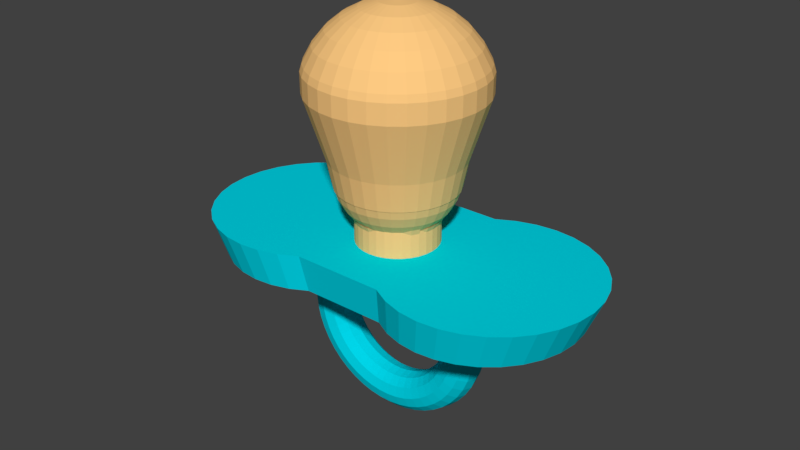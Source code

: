 # Source: Dummy.blend  (saved by Blender 2.78.0; exported with 4.5.12 LTS)
import bpy
from mathutils import Matrix  # noqa: F401  (used for matrix-valued properties, if any)

bpy.ops.wm.read_factory_settings(use_empty=True)
scene = bpy.context.scene
scene.name = 'Scene'

# ---- collections
col_collection_1 = bpy.data.collections.new('Collection 1'); scene.collection.children.link(col_collection_1)

# ---- materials (node trees are filled in below, after node groups)
mat_dummy_blue_part = bpy.data.materials.new('dummy blue part')
mat_dummy_blue_part.alpha_threshold = 0.0
mat_dummy_blue_part.use_transparent_shadow = False
mat_dummy_blue_part.diffuse_color = (0.0, 0.6624, 0.8, 1.0)
mat_dummy_blue_part.roughness = 0.5
mat_dummy = bpy.data.materials.new('dummy')
mat_dummy.alpha_threshold = 0.0
mat_dummy.use_transparent_shadow = False
mat_dummy.diffuse_color = (1.0, 0.5979, 0.2251, 1.0)
mat_dummy.roughness = 0.5

# ---- material node trees

# ---- world
world_world = bpy.data.worlds.new('World'); scene.world = world_world
world_world.color = (0.05088, 0.05088, 0.05088)
world_world.use_sun_shadow = False
world_world.sun_shadow_jitter_overblur = 0.0
world_world.cycles.sampling_method = 'MANUAL'

# ---- meshes
me_circle = bpy.data.meshes.new('Circle')
me_circle.from_pydata([(-0.9114, 0.1976, 1.415), (-1.091, 0.1799, 1.415), (-1.264, 0.1274, 1.415), (-1.424, 0.04223, 1.415), (-1.563, -0.07241, 1.415), (-1.678, -0.2121, 1.415), (-1.763, -0.3715, 1.415), (-1.816, -0.5444, 1.415), (-1.833, -0.7243, 1.415), (-1.816, -0.9041, 1.415), (-1.763, -1.077, 1.415), (-1.678, -1.236, 1.415), (-1.563, -1.376, 1.415), (-1.424, -1.491, 1.415), (-1.264, -1.576, 1.415), (-1.091, -1.628, 1.415), (-0.9114, -1.646, 1.415), (-0.7315, -1.628, 1.415), (-0.5586, -1.576, 1.415), (-0.3992, -1.491, 1.415), (-0.3992, 0.04224, 1.415), (-0.5586, 0.1274, 1.415), (-0.7315, 0.1799, 1.415), (0.9264, 0.1976, 1.415), (0.7465, 0.1799, 1.415), (0.5736, 0.1274, 1.415), (0.4142, 0.04223, 1.415), (0.4142, -1.491, 1.415), (0.5736, -1.576, 1.415), (0.7465, -1.628, 1.415), (0.9264, -1.646, 1.415), (1.106, -1.628, 1.415), (1.279, -1.576, 1.415), (1.439, -1.491, 1.415), (1.578, -1.376, 1.415), (1.693, -1.236, 1.415), (1.778, -1.077, 1.415), (1.831, -0.9041, 1.415), (1.848, -0.7243, 1.415), (1.83, -0.5444, 1.415), (1.778, -0.3715, 1.415), (1.693, -0.2121, 1.415), (1.578, -0.07241, 1.415), (1.439, 0.04224, 1.415), (1.279, 0.1274, 1.415), (1.106, 0.1799, 1.415), (-0.991, 0.2757, 1.775), (-1.186, 0.2565, 1.775), (-1.374, 0.1996, 1.775), (-1.547, 0.1072, 1.775), (-1.698, -0.01714, 1.775), (-1.822, -0.1687, 1.775), (-1.915, -0.3416, 1.775), (-1.972, -0.5292, 1.775), (-1.991, -0.7243, 1.775), (-1.972, -0.9193, 1.775), (-1.915, -1.107, 1.775), (-1.822, -1.28, 1.775), (-1.698, -1.431, 1.775), (-1.547, -1.556, 1.775), (-1.374, -1.648, 1.775), (-1.186, -1.705, 1.775), (-0.991, -1.724, 1.775), (-0.7959, -1.705, 1.775), (-0.6083, -1.648, 1.775), (-0.4354, -1.556, 1.775), (-0.4354, 0.1072, 1.775), (-0.6083, 0.1996, 1.775), (-0.7959, 0.2565, 1.775), (1.003, 0.2757, 1.775), (0.8075, 0.2565, 1.775), (0.6199, 0.1996, 1.775), (0.447, 0.1072, 1.775), (0.447, -1.556, 1.775), (0.6199, -1.648, 1.775), (0.8075, -1.705, 1.775), (1.003, -1.724, 1.775), (1.198, -1.705, 1.775), (1.385, -1.648, 1.775), (1.558, -1.556, 1.775), (1.71, -1.431, 1.775), (1.834, -1.28, 1.775), (1.926, -1.107, 1.775), (1.983, -0.9193, 1.775), (2.003, -0.7243, 1.775), (1.983, -0.5292, 1.775), (1.926, -0.3416, 1.775), (1.834, -0.1687, 1.775), (1.71, -0.01714, 1.775), (1.558, 0.1072, 1.775), (1.385, 0.1996, 1.775), (1.198, 0.2565, 1.775)], [], [(1, 0, 22, 21, 20, 26, 25, 24, 23, 45, 44, 43, 42, 41, 40, 39, 38, 37, 36, 35, 34, 33, 32, 31, 30, 29, 28, 27, 19, 18, 17, 16, 15, 14, 13, 12, 11, 10, 9, 8, 7, 6, 5, 4, 3, 2), (84, 85, 86, 87, 88, 89, 90, 91, 69, 70, 71, 72, 66, 67, 68, 46, 47, 48, 49, 50, 51, 52, 53, 54, 55, 56, 57, 58, 59, 60, 61, 62, 63, 64, 65, 73, 74, 75, 76, 77, 78, 79, 80, 81, 82, 83), (0, 1, 47, 46), (47, 1, 2, 48), (48, 2, 3, 49), (49, 3, 4, 50), (50, 4, 5, 51), (51, 5, 6, 52), (52, 6, 7, 53), (53, 7, 8, 54), (54, 8, 9, 55), (55, 9, 10, 56), (56, 10, 11, 57), (57, 11, 12, 58), (58, 12, 13, 59), (59, 13, 14, 60), (60, 14, 15, 61), (61, 15, 16, 62), (62, 16, 17, 63), (63, 17, 18, 64), (64, 18, 19, 65), (65, 19, 27, 73), (73, 27, 28, 74), (74, 28, 29, 75), (75, 29, 30, 76), (76, 30, 31, 77), (77, 31, 32, 78), (78, 32, 33, 79), (79, 33, 34, 80), (80, 34, 35, 81), (81, 35, 36, 82), (82, 36, 37, 83), (83, 37, 38, 84), (84, 38, 39, 85), (85, 39, 40, 86), (86, 40, 41, 87), (87, 41, 42, 88), (88, 42, 43, 89), (89, 43, 44, 90), (90, 44, 45, 91), (91, 45, 23, 69), (69, 23, 24, 70), (70, 24, 25, 71), (71, 25, 26, 72), (72, 26, 20, 66), (66, 20, 21, 67), (67, 21, 22, 68), (68, 22, 0, 46)])
me_circle.materials.append(mat_dummy_blue_part)
me_circle.use_remesh_preserve_volume = False
me_circle.use_remesh_preserve_attributes = False
me_circle.use_mirror_vertex_groups = False
me_circle.update()
me_torus = bpy.data.meshes.new('Torus')
me_torus.from_pydata([(1.988, -0.135, 0.9799), (2.001, -0.03008, 1.105), (1.969, -0.03874, 0.9799), (2.001, -0.03008, 0.8549), (2.052, 0.102, 1.196), (1.968, 0.06697, 1.105), (1.937, 0.05415, 0.9799), (1.968, 0.06697, 0.8549), (2.052, 0.102, 0.7634), (2.002, 0.2046, 1.196), (1.923, 0.1589, 1.105), (1.894, 0.1421, 0.9799), (1.923, 0.1589, 0.8549), (2.002, 0.2046, 0.7634), (2.037, 0.3759, 1.23), (1.938, 0.2998, 1.196), (1.866, 0.2441, 1.105), (1.839, 0.2237, 0.9799), (1.866, 0.2441, 0.8549), (1.938, 0.2998, 0.7634), (2.037, 0.3759, 0.7299), (2.128, 0.651, 0.9799), (2.104, 0.6273, 1.105), (2.04, 0.5626, 1.196), (1.951, 0.4742, 1.23), (1.863, 0.3859, 1.196), (1.798, 0.3212, 1.105), (1.774, 0.2975, 0.9799), (1.798, 0.3212, 0.8549), (1.863, 0.3859, 0.7634), (1.951, 0.4742, 0.7299), (2.04, 0.5626, 0.7634), (2.104, 0.6273, 0.8549), (2.005, 0.7588, 0.9799), (1.985, 0.7323, 1.105), (1.929, 0.6597, 1.196), (1.853, 0.5605, 1.23), (1.777, 0.4613, 1.196), (1.721, 0.3887, 1.105), (1.701, 0.3622, 0.9799), (1.721, 0.3887, 0.8549), (1.777, 0.4613, 0.7634), (1.853, 0.5605, 0.7299), (1.929, 0.6597, 0.7634), (1.985, 0.7323, 0.8549), (1.869, 0.8497, 0.9799), (1.852, 0.8207, 1.105), (1.807, 0.7414, 1.196), (1.744, 0.6332, 1.23), (1.682, 0.5249, 1.196), (1.636, 0.4457, 1.105), (1.619, 0.4167, 0.9799), (1.636, 0.4457, 0.8549), (1.682, 0.5249, 0.7634), (1.744, 0.6332, 0.7299), (1.807, 0.7414, 0.7634), (1.852, 0.8207, 0.8549), (1.722, 0.922, 0.9799), (1.71, 0.891, 1.105), (1.675, 0.8065, 1.196), (1.627, 0.691, 1.23), (1.579, 0.5755, 1.196), (1.544, 0.491, 1.105), (1.531, 0.4601, 0.9799), (1.544, 0.491, 0.8549), (1.579, 0.5755, 0.7634), (1.627, 0.691, 0.7299), (1.675, 0.8065, 0.7634), (1.71, 0.891, 0.8549), (1.568, 0.9745, 0.9799), (1.559, 0.9422, 1.105), (1.535, 0.8538, 1.196), (1.503, 0.7331, 1.23), (1.471, 0.6123, 1.196), (1.447, 0.5239, 1.105), (1.438, 0.4916, 0.9799), (1.447, 0.5239, 0.8549), (1.471, 0.6123, 0.7634), (1.503, 0.7331, 0.7299), (1.535, 0.8538, 0.7634), (1.559, 0.9422, 0.8549), (1.407, 1.006, 0.9799), (1.403, 0.9732, 1.105), (1.391, 0.8825, 1.196), (1.375, 0.7586, 1.23), (1.358, 0.6347, 1.196), (1.346, 0.5439, 1.105), (1.342, 0.5107, 0.9799), (1.346, 0.5439, 0.8549), (1.358, 0.6347, 0.7634), (1.375, 0.7586, 0.7299), (1.391, 0.8825, 0.7634), (1.403, 0.9732, 0.8549), (1.244, 1.017, 0.9799), (1.244, 0.9836, 1.105), (1.244, 0.8921, 1.196), (1.244, 0.7671, 1.23), (1.244, 0.6421, 1.196), (1.244, 0.5506, 1.105), (1.244, 0.5171, 0.9799), (1.244, 0.5506, 0.8549), (1.244, 0.6421, 0.7634), (1.244, 0.7671, 0.7299), (1.244, 0.8921, 0.7634), (1.244, 0.9836, 0.8549), (1.081, 1.006, 0.9799), (1.085, 0.9732, 1.105), (1.097, 0.8825, 1.196), (1.114, 0.7586, 1.23), (1.13, 0.6347, 1.196), (1.142, 0.5439, 1.105), (1.146, 0.5107, 0.9799), (1.142, 0.5439, 0.8549), (1.13, 0.6347, 0.7634), (1.114, 0.7586, 0.7299), (1.097, 0.8825, 0.7634), (1.085, 0.9732, 0.8549), (0.9205, 0.9745, 0.9799), (0.9292, 0.9422, 1.105), (0.9529, 0.8538, 1.196), (0.9852, 0.7331, 1.23), (1.018, 0.6123, 1.196), (1.041, 0.5239, 1.105), (1.05, 0.4916, 0.9799), (1.041, 0.5239, 0.8549), (1.018, 0.6123, 0.7634), (0.9852, 0.7331, 0.7299), (0.9529, 0.8538, 0.7634), (0.9292, 0.9422, 0.8549), (0.7657, 0.922, 0.9799), (0.7785, 0.891, 1.105), (0.8135, 0.8065, 1.196), (0.8614, 0.691, 1.23), (0.9092, 0.5755, 1.196), (0.9442, 0.491, 1.105), (0.957, 0.4601, 0.9799), (0.9442, 0.491, 0.8549), (0.9092, 0.5755, 0.7634), (0.8614, 0.691, 0.7299), (0.8135, 0.8065, 0.7634), (0.7785, 0.891, 0.8549), (0.6191, 0.8497, 0.9799), (0.6358, 0.8207, 1.105), (0.6816, 0.7414, 1.196), (0.7441, 0.6332, 1.23), (0.8066, 0.5249, 1.196), (0.8523, 0.4457, 1.105), (0.8691, 0.4167, 0.9799), (0.8523, 0.4457, 0.8549), (0.8066, 0.5249, 0.7634), (0.7441, 0.6332, 0.7299), (0.6816, 0.7414, 0.7634), (0.6358, 0.8207, 0.8549), (0.4831, 0.7588, 0.9799), (0.5035, 0.7323, 1.105), (0.5592, 0.6597, 1.196), (0.6353, 0.5605, 1.23), (0.7114, 0.4613, 1.196), (0.7671, 0.3887, 1.105), (0.7875, 0.3622, 0.9799), (0.7671, 0.3887, 0.8549), (0.7114, 0.4613, 0.7634), (0.6353, 0.5605, 0.7299), (0.5592, 0.6597, 0.7634), (0.5035, 0.7323, 0.8549), (0.3602, 0.651, 0.9799), (0.3839, 0.6273, 1.105), (0.4486, 0.5626, 1.196), (0.5369, 0.4742, 1.23), (0.6253, 0.3859, 1.196), (0.69, 0.3212, 1.105), (0.7137, 0.2975, 0.9799), (0.69, 0.3212, 0.8549), (0.6253, 0.3859, 0.7634), (0.5369, 0.4742, 0.7299), (0.4486, 0.5626, 0.7634), (0.3839, 0.6273, 0.8549), (0.2524, 0.5281, 0.9799), (0.2789, 0.5077, 1.105), (0.3515, 0.452, 1.196), (0.4507, 0.3759, 1.23), (0.5499, 0.2998, 1.196), (0.6225, 0.2441, 1.105), (0.649, 0.2237, 0.9799), (0.6225, 0.2441, 0.8549), (0.5499, 0.2998, 0.7634), (0.4507, 0.3759, 0.7299), (0.3515, 0.452, 0.7634), (0.2789, 0.5077, 0.8549), (0.1615, 0.3921, 0.9799), (0.1905, 0.3754, 1.105), (0.2698, 0.3296, 1.196), (0.378, 0.2671, 1.23), (0.4863, 0.2046, 1.196), (0.5655, 0.1589, 1.105), (0.5945, 0.1421, 0.9799), (0.5655, 0.1589, 0.8549), (0.4863, 0.2046, 0.7634), (0.378, 0.2671, 0.7299), (0.2698, 0.3296, 0.7634), (0.1905, 0.3754, 0.8549), (0.08921, 0.2455, 0.9799), (0.1202, 0.2327, 1.105), (0.2047, 0.1977, 1.196), (0.3202, 0.1498, 1.23), (0.4357, 0.102, 1.196), (0.5202, 0.06697, 1.105), (0.5511, 0.05415, 0.9799), (0.5202, 0.06697, 0.8549), (0.4357, 0.102, 0.7634), (0.3202, 0.1498, 0.7299), (0.2047, 0.1977, 0.7634), (0.1202, 0.2327, 0.8549), (0.03665, 0.09066, 0.9799), (0.069, 0.082, 1.105), (0.1574, 0.05831, 1.196), (0.2781, 0.02596, 1.23), (0.3989, -0.006392, 1.196), (0.4873, -0.03008, 1.105), (0.5196, -0.03874, 0.9799), (0.4873, -0.03008, 0.8549), (0.3989, -0.006392, 0.7634), (0.2781, 0.02596, 0.7299), (0.1574, 0.05831, 0.7634), (0.069, 0.082, 0.8549), (0.00475, -0.0697, 0.9799), (0.03796, -0.07407, 1.105), (0.1287, -0.08602, 1.196), (0.2526, -0.1023, 1.23), (0.3765, -0.1186, 1.196), (0.4673, -0.1306, 1.105), (0.5005, -0.135, 0.9799), (0.4673, -0.1306, 0.8549), (0.3765, -0.1186, 0.7634), (0.2526, -0.1023, 0.7299), (0.1287, -0.08602, 0.7634), (0.03796, -0.07407, 0.8549), (-0.005944, -0.2329, 0.9799), (0.02755, -0.2329, 1.105), (0.1191, -0.2329, 1.196), (0.2441, -0.2329, 1.23), (0.3691, -0.2329, 1.196), (0.4606, -0.2329, 1.105), (0.4941, -0.2329, 0.9799), (0.4606, -0.2329, 0.8549), (0.3691, -0.2329, 0.7634), (0.2441, -0.2329, 0.7299), (0.1191, -0.2329, 0.7634), (0.02755, -0.2329, 0.8549), (0.00475, -0.396, 0.9799), (0.03796, -0.3916, 1.105), (0.1287, -0.3797, 1.196), (0.2526, -0.3634, 1.23), (0.3765, -0.3471, 1.196), (0.4673, -0.3351, 1.105), (0.5005, -0.3308, 0.9799), (0.4673, -0.3351, 0.8549), (0.3765, -0.3471, 0.7634), (0.2526, -0.3634, 0.7299), (0.1287, -0.3797, 0.7634), (0.03796, -0.3916, 0.8549), (0.03665, -0.5564, 0.9799), (0.069, -0.5477, 1.105), (0.1574, -0.524, 1.196), (0.2781, -0.4917, 1.23), (0.3989, -0.4593, 1.196), (0.4873, -0.4356, 1.105), (0.5196, -0.427, 0.9799), (0.4873, -0.4356, 0.8549), (0.3989, -0.4593, 0.7634), (0.2781, -0.4917, 0.7299), (0.1574, -0.524, 0.7634), (0.069, -0.5477, 0.8549), (0.08921, -0.7112, 0.9799), (0.1202, -0.6984, 1.105), (0.2047, -0.6634, 1.196), (0.3202, -0.6155, 1.23), (0.4357, -0.5677, 1.196), (0.5202, -0.5327, 1.105), (0.5511, -0.5199, 0.9799), (0.5202, -0.5327, 0.8549), (0.4357, -0.5677, 0.7634), (0.3202, -0.6155, 0.7299), (0.2047, -0.6634, 0.7634), (0.1202, -0.6984, 0.8549), (0.1615, -0.8579, 0.9799), (0.1905, -0.8411, 1.105), (0.2698, -0.7954, 1.196), (0.378, -0.7329, 1.23), (0.4863, -0.6704, 1.196), (0.5655, -0.6246, 1.105), (0.5945, -0.6079, 0.9799), (0.5655, -0.6246, 0.8549), (0.4863, -0.6704, 0.7634), (0.378, -0.7329, 0.7299), (0.2698, -0.7954, 0.7634), (0.1905, -0.8411, 0.8549), (0.2524, -0.9938, 0.9799), (0.2789, -0.9734, 1.105), (0.3515, -0.9177, 1.196), (0.4507, -0.8416, 1.23), (0.5499, -0.7655, 1.196), (0.6225, -0.7098, 1.105), (0.649, -0.6894, 0.9799), (0.6225, -0.7098, 0.8549), (0.5499, -0.7655, 0.7634), (0.4507, -0.8416, 0.7299), (0.3515, -0.9177, 0.7634), (0.2789, -0.9734, 0.8549), (0.3602, -1.117, 0.9799), (0.3839, -1.093, 1.105), (0.4486, -1.028, 1.196), (0.5369, -0.94, 1.23), (0.6253, -0.8516, 1.196), (0.69, -0.7869, 1.105), (0.7137, -0.7632, 0.9799), (0.69, -0.7869, 0.8549), (0.6253, -0.8516, 0.7634), (0.5369, -0.94, 0.7299), (0.4486, -1.028, 0.7634), (0.3839, -1.093, 0.8549), (0.4831, -1.225, 0.9799), (0.5035, -1.198, 1.105), (0.5592, -1.125, 1.196), (0.6353, -1.026, 1.23), (0.7114, -0.927, 1.196), (0.7671, -0.8544, 1.105), (0.7875, -0.8279, 0.9799), (0.7671, -0.8544, 0.8549), (0.7114, -0.927, 0.7634), (0.6353, -1.026, 0.7299), (0.5592, -1.125, 0.7634), (0.5035, -1.198, 0.8549), (0.6191, -1.315, 0.9799), (0.6358, -1.286, 1.105), (0.6816, -1.207, 1.196), (0.7441, -1.099, 1.23), (0.8066, -0.9906, 1.196), (0.8523, -0.9114, 1.105), (0.8691, -0.8824, 0.9799), (0.8523, -0.9114, 0.8549), (0.8066, -0.9906, 0.7634), (0.7441, -1.099, 0.7299), (0.6816, -1.207, 0.7634), (0.6358, -1.286, 0.8549), (0.7657, -1.388, 0.9799), (0.7785, -1.357, 1.105), (0.8135, -1.272, 1.196), (0.8614, -1.157, 1.23), (0.9092, -1.041, 1.196), (0.9442, -0.9567, 1.105), (0.957, -0.9258, 0.9799), (0.9442, -0.9567, 0.8549), (0.9092, -1.041, 0.7634), (0.8614, -1.157, 0.7299), (0.8135, -1.272, 0.7634), (0.7785, -1.357, 0.8549), (0.9205, -1.44, 0.9799), (0.9292, -1.408, 1.105), (0.9529, -1.32, 1.196), (0.9852, -1.199, 1.23), (1.018, -1.078, 1.196), (1.041, -0.9897, 1.105), (1.05, -0.9573, 0.9799), (1.041, -0.9897, 0.8549), (1.018, -1.078, 0.7634), (0.9852, -1.199, 0.7299), (0.9529, -1.32, 0.7634), (0.9292, -1.408, 0.8549), (1.081, -1.472, 0.9799), (1.085, -1.439, 1.105), (1.097, -1.348, 1.196), (1.114, -1.224, 1.23), (1.13, -1.1, 1.196), (1.142, -1.01, 1.105), (1.146, -0.9764, 0.9799), (1.142, -1.01, 0.8549), (1.13, -1.1, 0.7634), (1.114, -1.224, 0.7299), (1.097, -1.348, 0.7634), (1.085, -1.439, 0.8549), (1.244, -1.483, 0.9799), (1.244, -1.449, 1.105), (1.244, -1.358, 1.196), (1.244, -1.233, 1.23), (1.244, -1.108, 1.196), (1.244, -1.016, 1.105), (1.244, -0.9829, 0.9799), (1.244, -1.016, 0.8549), (1.244, -1.108, 0.7634), (1.244, -1.233, 0.7299), (1.244, -1.358, 0.7634), (1.244, -1.449, 0.8549), (1.407, -1.472, 0.9799), (1.403, -1.439, 1.105), (1.391, -1.348, 1.196), (1.375, -1.224, 1.23), (1.358, -1.1, 1.196), (1.346, -1.01, 1.105), (1.342, -0.9764, 0.9799), (1.346, -1.01, 0.8549), (1.358, -1.1, 0.7634), (1.375, -1.224, 0.7299), (1.391, -1.348, 0.7634), (1.403, -1.439, 0.8549), (1.568, -1.44, 0.9799), (1.559, -1.408, 1.105), (1.535, -1.32, 1.196), (1.503, -1.199, 1.23), (1.471, -1.078, 1.196), (1.447, -0.9897, 1.105), (1.438, -0.9573, 0.9799), (1.447, -0.9897, 0.8549), (1.471, -1.078, 0.7634), (1.503, -1.199, 0.7299), (1.535, -1.32, 0.7634), (1.559, -1.408, 0.8549), (1.722, -1.388, 0.9799), (1.71, -1.357, 1.105), (1.675, -1.272, 1.196), (1.627, -1.157, 1.23), (1.579, -1.041, 1.196), (1.544, -0.9567, 1.105), (1.531, -0.9258, 0.9799), (1.544, -0.9567, 0.8549), (1.579, -1.041, 0.7634), (1.627, -1.157, 0.7299), (1.675, -1.272, 0.7634), (1.71, -1.357, 0.8549), (1.744, -1.099, 1.23), (1.682, -0.9906, 1.196), (1.636, -0.9114, 1.105), (1.619, -0.8824, 0.9799), (1.636, -0.9114, 0.8549), (1.682, -0.9906, 0.7634), (1.744, -1.099, 0.7299), (1.777, -0.927, 1.196), (1.721, -0.8544, 1.105), (1.701, -0.8279, 0.9799), (1.721, -0.8544, 0.8549), (1.777, -0.927, 0.7634), (1.863, -0.8516, 1.196), (1.798, -0.7869, 1.105), (1.774, -0.7632, 0.9799), (1.798, -0.7869, 0.8549), (1.863, -0.8516, 0.7634), (1.866, -0.7098, 1.105), (1.839, -0.6894, 0.9799), (1.866, -0.7098, 0.8549), (1.894, -0.6079, 0.9799), (1.839, -1.036, 0.7299), (1.843, -1.013, 0.7342), (1.84, -1.009, 1.224), (1.834, -1.039, 1.23), (1.803, -1.201, 1.198), (1.806, -1.206, 0.7629), (1.801, -1.21, 1.196), (1.805, -1.208, 0.7634), (1.781, -1.322, 1.105), (1.783, -1.321, 0.8549), (1.774, -1.362, 0.9799), (2.154, 0.6213, 0.9799), (2.147, 0.5787, 0.8549), (2.123, 0.4678, 1.196), (2.145, 0.5807, 1.105), (2.126, 0.4643, 0.7634), (2.121, 0.4402, 0.7582), (2.117, 0.4368, 1.203), (2.09, 0.2975, 1.23), (2.093, 0.2925, 0.7299), (2.085, 0.2529, 0.7375), (2.053, 0.1016, 1.196), (2.053, 0.1021, 1.196), (2.081, 0.2503, 1.221), (2.057, 0.1037, 0.7621), (2.055, 0.09468, 0.7634), (2.029, -0.02244, 1.134), (2.032, -0.02169, 0.8225), (2.015, -0.09992, 1.105), (2.009, -0.1322, 1.06), (2.016, -0.1054, 0.8549), (2.01, -0.132, 0.8942), (1.993, -0.2184, 0.9799), (1.934, -0.5252, 0.9799), (1.915, -0.6204, 1.073), (1.917, -0.6213, 0.8799), (1.911, -0.6422, 1.105), (1.893, -0.7312, 1.14), (1.914, -0.6377, 0.8549), (1.896, -0.733, 0.8167), (1.872, -0.8411, 1.196), (1.869, -0.8576, 1.199), (1.877, -0.8357, 0.7634), (1.872, -0.8607, 0.7599)], [], [(0, 2, 3, 480, 481), (1, 5, 6, 2), (2, 6, 7, 3), (3, 7, 8, 475, 477), (4, 9, 10, 5), (5, 10, 11, 6), (6, 11, 12, 7), (7, 12, 13, 8), (8, 13, 470, 474), (9, 15, 16, 10), (10, 16, 17, 11), (11, 17, 18, 12), (12, 18, 19, 13), (13, 19, 20, 469, 470), (14, 24, 25, 15), (15, 25, 26, 16), (16, 26, 27, 17), (17, 27, 28, 18), (18, 28, 29, 19), (19, 29, 30, 20), (20, 30, 31, 465, 466), (21, 33, 34, 22), (22, 34, 35, 23), (23, 35, 36, 24), (24, 36, 37, 25), (25, 37, 38, 26), (26, 38, 39, 27), (27, 39, 40, 28), (28, 40, 41, 29), (29, 41, 42, 30), (30, 42, 43, 31), (31, 43, 44, 32), (32, 44, 33, 21), (33, 45, 46, 34), (34, 46, 47, 35), (35, 47, 48, 36), (36, 48, 49, 37), (37, 49, 50, 38), (38, 50, 51, 39), (39, 51, 52, 40), (40, 52, 53, 41), (41, 53, 54, 42), (42, 54, 55, 43), (43, 55, 56, 44), (44, 56, 45, 33), (45, 57, 58, 46), (46, 58, 59, 47), (47, 59, 60, 48), (48, 60, 61, 49), (49, 61, 62, 50), (50, 62, 63, 51), (51, 63, 64, 52), (52, 64, 65, 53), (53, 65, 66, 54), (54, 66, 67, 55), (55, 67, 68, 56), (56, 68, 57, 45), (57, 69, 70, 58), (58, 70, 71, 59), (59, 71, 72, 60), (60, 72, 73, 61), (61, 73, 74, 62), (62, 74, 75, 63), (63, 75, 76, 64), (64, 76, 77, 65), (65, 77, 78, 66), (66, 78, 79, 67), (67, 79, 80, 68), (68, 80, 69, 57), (69, 81, 82, 70), (70, 82, 83, 71), (71, 83, 84, 72), (72, 84, 85, 73), (73, 85, 86, 74), (74, 86, 87, 75), (75, 87, 88, 76), (76, 88, 89, 77), (77, 89, 90, 78), (78, 90, 91, 79), (79, 91, 92, 80), (80, 92, 81, 69), (81, 93, 94, 82), (82, 94, 95, 83), (83, 95, 96, 84), (84, 96, 97, 85), (85, 97, 98, 86), (86, 98, 99, 87), (87, 99, 100, 88), (88, 100, 101, 89), (89, 101, 102, 90), (90, 102, 103, 91), (91, 103, 104, 92), (92, 104, 93, 81), (93, 105, 106, 94), (94, 106, 107, 95), (95, 107, 108, 96), (96, 108, 109, 97), (97, 109, 110, 98), (98, 110, 111, 99), (99, 111, 112, 100), (100, 112, 113, 101), (101, 113, 114, 102), (102, 114, 115, 103), (103, 115, 116, 104), (104, 116, 105, 93), (105, 117, 118, 106), (106, 118, 119, 107), (107, 119, 120, 108), (108, 120, 121, 109), (109, 121, 122, 110), (110, 122, 123, 111), (111, 123, 124, 112), (112, 124, 125, 113), (113, 125, 126, 114), (114, 126, 127, 115), (115, 127, 128, 116), (116, 128, 117, 105), (117, 129, 130, 118), (118, 130, 131, 119), (119, 131, 132, 120), (120, 132, 133, 121), (121, 133, 134, 122), (122, 134, 135, 123), (123, 135, 136, 124), (124, 136, 137, 125), (125, 137, 138, 126), (126, 138, 139, 127), (127, 139, 140, 128), (128, 140, 129, 117), (129, 141, 142, 130), (130, 142, 143, 131), (131, 143, 144, 132), (132, 144, 145, 133), (133, 145, 146, 134), (134, 146, 147, 135), (135, 147, 148, 136), (136, 148, 149, 137), (137, 149, 150, 138), (138, 150, 151, 139), (139, 151, 152, 140), (140, 152, 141, 129), (141, 153, 154, 142), (142, 154, 155, 143), (143, 155, 156, 144), (144, 156, 157, 145), (145, 157, 158, 146), (146, 158, 159, 147), (147, 159, 160, 148), (148, 160, 161, 149), (149, 161, 162, 150), (150, 162, 163, 151), (151, 163, 164, 152), (152, 164, 153, 141), (153, 165, 166, 154), (154, 166, 167, 155), (155, 167, 168, 156), (156, 168, 169, 157), (157, 169, 170, 158), (158, 170, 171, 159), (159, 171, 172, 160), (160, 172, 173, 161), (161, 173, 174, 162), (162, 174, 175, 163), (163, 175, 176, 164), (164, 176, 165, 153), (165, 177, 178, 166), (166, 178, 179, 167), (167, 179, 180, 168), (168, 180, 181, 169), (169, 181, 182, 170), (170, 182, 183, 171), (171, 183, 184, 172), (172, 184, 185, 173), (173, 185, 186, 174), (174, 186, 187, 175), (175, 187, 188, 176), (176, 188, 177, 165), (177, 189, 190, 178), (178, 190, 191, 179), (179, 191, 192, 180), (180, 192, 193, 181), (181, 193, 194, 182), (182, 194, 195, 183), (183, 195, 196, 184), (184, 196, 197, 185), (185, 197, 198, 186), (186, 198, 199, 187), (187, 199, 200, 188), (188, 200, 189, 177), (189, 201, 202, 190), (190, 202, 203, 191), (191, 203, 204, 192), (192, 204, 205, 193), (193, 205, 206, 194), (194, 206, 207, 195), (195, 207, 208, 196), (196, 208, 209, 197), (197, 209, 210, 198), (198, 210, 211, 199), (199, 211, 212, 200), (200, 212, 201, 189), (201, 213, 214, 202), (202, 214, 215, 203), (203, 215, 216, 204), (204, 216, 217, 205), (205, 217, 218, 206), (206, 218, 219, 207), (207, 219, 220, 208), (208, 220, 221, 209), (209, 221, 222, 210), (210, 222, 223, 211), (211, 223, 224, 212), (212, 224, 213, 201), (213, 225, 226, 214), (214, 226, 227, 215), (215, 227, 228, 216), (216, 228, 229, 217), (217, 229, 230, 218), (218, 230, 231, 219), (219, 231, 232, 220), (220, 232, 233, 221), (221, 233, 234, 222), (222, 234, 235, 223), (223, 235, 236, 224), (224, 236, 225, 213), (225, 237, 238, 226), (226, 238, 239, 227), (227, 239, 240, 228), (228, 240, 241, 229), (229, 241, 242, 230), (230, 242, 243, 231), (231, 243, 244, 232), (232, 244, 245, 233), (233, 245, 246, 234), (234, 246, 247, 235), (235, 247, 248, 236), (236, 248, 237, 225), (237, 249, 250, 238), (238, 250, 251, 239), (239, 251, 252, 240), (240, 252, 253, 241), (241, 253, 254, 242), (242, 254, 255, 243), (243, 255, 256, 244), (244, 256, 257, 245), (245, 257, 258, 246), (246, 258, 259, 247), (247, 259, 260, 248), (248, 260, 249, 237), (249, 261, 262, 250), (250, 262, 263, 251), (251, 263, 264, 252), (252, 264, 265, 253), (253, 265, 266, 254), (254, 266, 267, 255), (255, 267, 268, 256), (256, 268, 269, 257), (257, 269, 270, 258), (258, 270, 271, 259), (259, 271, 272, 260), (260, 272, 261, 249), (261, 273, 274, 262), (262, 274, 275, 263), (263, 275, 276, 264), (264, 276, 277, 265), (265, 277, 278, 266), (266, 278, 279, 267), (267, 279, 280, 268), (268, 280, 281, 269), (269, 281, 282, 270), (270, 282, 283, 271), (271, 283, 284, 272), (272, 284, 273, 261), (273, 285, 286, 274), (274, 286, 287, 275), (275, 287, 288, 276), (276, 288, 289, 277), (277, 289, 290, 278), (278, 290, 291, 279), (279, 291, 292, 280), (280, 292, 293, 281), (281, 293, 294, 282), (282, 294, 295, 283), (283, 295, 296, 284), (284, 296, 285, 273), (285, 297, 298, 286), (286, 298, 299, 287), (287, 299, 300, 288), (288, 300, 301, 289), (289, 301, 302, 290), (290, 302, 303, 291), (291, 303, 304, 292), (292, 304, 305, 293), (293, 305, 306, 294), (294, 306, 307, 295), (295, 307, 308, 296), (296, 308, 297, 285), (297, 309, 310, 298), (298, 310, 311, 299), (299, 311, 312, 300), (300, 312, 313, 301), (301, 313, 314, 302), (302, 314, 315, 303), (303, 315, 316, 304), (304, 316, 317, 305), (305, 317, 318, 306), (306, 318, 319, 307), (307, 319, 320, 308), (308, 320, 309, 297), (309, 321, 322, 310), (310, 322, 323, 311), (311, 323, 324, 312), (312, 324, 325, 313), (313, 325, 326, 314), (314, 326, 327, 315), (315, 327, 328, 316), (316, 328, 329, 317), (317, 329, 330, 318), (318, 330, 331, 319), (319, 331, 332, 320), (320, 332, 321, 309), (321, 333, 334, 322), (322, 334, 335, 323), (323, 335, 336, 324), (324, 336, 337, 325), (325, 337, 338, 326), (326, 338, 339, 327), (327, 339, 340, 328), (328, 340, 341, 329), (329, 341, 342, 330), (330, 342, 343, 331), (331, 343, 344, 332), (332, 344, 333, 321), (333, 345, 346, 334), (334, 346, 347, 335), (335, 347, 348, 336), (336, 348, 349, 337), (337, 349, 350, 338), (338, 350, 351, 339), (339, 351, 352, 340), (340, 352, 353, 341), (341, 353, 354, 342), (342, 354, 355, 343), (343, 355, 356, 344), (344, 356, 345, 333), (345, 357, 358, 346), (346, 358, 359, 347), (347, 359, 360, 348), (348, 360, 361, 349), (349, 361, 362, 350), (350, 362, 363, 351), (351, 363, 364, 352), (352, 364, 365, 353), (353, 365, 366, 354), (354, 366, 367, 355), (355, 367, 368, 356), (356, 368, 357, 345), (357, 369, 370, 358), (358, 370, 371, 359), (359, 371, 372, 360), (360, 372, 373, 361), (361, 373, 374, 362), (362, 374, 375, 363), (363, 375, 376, 364), (364, 376, 377, 365), (365, 377, 378, 366), (366, 378, 379, 367), (367, 379, 380, 368), (368, 380, 369, 357), (369, 381, 382, 370), (370, 382, 383, 371), (371, 383, 384, 372), (372, 384, 385, 373), (373, 385, 386, 374), (374, 386, 387, 375), (375, 387, 388, 376), (376, 388, 389, 377), (377, 389, 390, 378), (378, 390, 391, 379), (379, 391, 392, 380), (380, 392, 381, 369), (381, 393, 394, 382), (382, 394, 395, 383), (383, 395, 396, 384), (384, 396, 397, 385), (385, 397, 398, 386), (386, 398, 399, 387), (387, 399, 400, 388), (388, 400, 401, 389), (389, 401, 402, 390), (390, 402, 403, 391), (391, 403, 404, 392), (392, 404, 393, 381), (393, 405, 406, 394), (394, 406, 407, 395), (395, 407, 408, 396), (396, 408, 409, 397), (397, 409, 410, 398), (398, 410, 411, 399), (399, 411, 412, 400), (400, 412, 413, 401), (401, 413, 414, 402), (402, 414, 415, 403), (403, 415, 416, 404), (404, 416, 405, 393), (405, 417, 418, 406), (406, 418, 419, 407), (407, 419, 420, 408), (408, 420, 421, 409), (409, 421, 422, 410), (410, 422, 423, 411), (411, 423, 424, 412), (412, 424, 425, 413), (413, 425, 426, 414), (414, 426, 427, 415), (415, 427, 428, 416), (416, 428, 417, 405), (417, 460, 458, 418), (418, 458, 456, 419), (419, 456, 454, 429, 420), (420, 429, 430, 421), (421, 430, 431, 422), (422, 431, 432, 423), (423, 432, 433, 424), (424, 433, 434, 425), (425, 434, 435, 426), (426, 435, 455, 457, 427), (427, 457, 459, 428), (428, 459, 460, 417), (429, 453, 452, 436, 430), (430, 436, 437, 431), (431, 437, 438, 432), (432, 438, 439, 433), (433, 439, 440, 434), (434, 440, 451, 450, 435), (435, 450, 455), (436, 441, 442, 437), (437, 442, 443, 438), (438, 443, 444, 439), (439, 444, 445, 440), (440, 445, 493, 451), (441, 490, 487, 446, 442), (442, 446, 447, 443), (443, 447, 448, 444), (444, 448, 489, 492, 445), (445, 492, 493), (446, 486, 484, 449, 447), (447, 449, 485, 488, 448), (448, 488, 489), (449, 483, 485), (487, 486, 446), (462, 465, 31, 32), (464, 461, 21, 22), (461, 462, 32, 21), (452, 491, 441, 436), (471, 472, 4), (461, 462, 465, 466, 469, 470, 474, 475, 477, 480, 481, 482, 479, 478, 476, 471, 472, 473, 468, 467, 463, 464), (483, 485, 488, 489, 492, 493, 451, 450, 455, 457, 459, 460, 458, 456, 454, 453, 452, 491, 490, 487, 486, 484), (468, 467, 14), (473, 468, 14, 15, 9), (472, 473, 9, 4), (477, 480, 3), (484, 483, 449), (479, 478, 1, 2, 0), (491, 490, 441), (481, 482, 0), (463, 464, 22, 23), (482, 479, 0), (476, 471, 4, 5, 1), (478, 476, 1), (474, 475, 8), (466, 469, 20), (467, 463, 23, 24, 14), (454, 453, 429)])
me_torus.materials.append(mat_dummy_blue_part)
me_torus.use_remesh_preserve_volume = False
me_torus.use_remesh_preserve_attributes = False
me_torus.use_mirror_vertex_groups = False
me_torus.update()
me_sphere_001 = bpy.data.meshes.new('Sphere.001')
me_sphere_001.from_pydata([(0.002837, -0.4204, 1.699), (0.09091, -0.4291, 1.699), (0.1756, -0.4548, 1.699), (0.2536, -0.4965, 1.699), (0.322, -0.5526, 1.699), (0.3782, -0.621, 1.699), (0.4199, -0.6991, 1.699), (0.4456, -0.7838, 1.699), (0.4543, -0.8718, 1.699), (0.4456, -0.9599, 1.699), (0.4199, -1.045, 1.699), (0.3782, -1.123, 1.699), (0.322, -1.191, 1.699), (0.2536, -1.247, 1.699), (0.1756, -1.289, 1.699), (0.09091, -1.315, 1.699), (0.002837, -1.323, 1.699), (-0.08523, -1.315, 1.699), (-0.1699, -1.289, 1.699), (-0.248, -1.247, 1.699), (-0.3164, -1.191, 1.699), (-0.3725, -1.123, 1.699), (-0.4142, -1.045, 1.699), (-0.4399, -0.9599, 1.699), (-0.4486, -0.8718, 1.699), (-0.4399, -0.7838, 1.699), (-0.4142, -0.6991, 1.699), (-0.3725, -0.621, 1.699), (-0.3164, -0.5526, 1.699), (-0.248, -0.4965, 1.699), (-0.1699, -0.4548, 1.699), (-0.08523, -0.4291, 1.699), (0.02128, -0.6569, 4.603), (0.05787, -0.473, 4.546), (0.0916, -0.3034, 4.454), (0.1212, -0.1548, 4.33), (0.1454, -0.03279, 4.178), (0.1635, 0.05784, 4.005), (0.1125, -0.1982, 2.735), (0.105, -0.2359, 2.609), (0.09284, -0.2972, 2.492), (0.07645, -0.3796, 2.389), (0.05787, -0.668, 4.603), (0.1297, -0.4947, 4.546), (0.1958, -0.335, 4.454), (0.2538, -0.195, 4.33), (0.3014, -0.08011, 4.178), (0.3368, 0.005267, 4.005), (0.2369, -0.2359, 2.735), (0.2222, -0.2714, 2.609), (0.1983, -0.3291, 2.492), (0.1661, -0.4068, 2.389), (0.0916, -0.6861, 4.603), (0.1958, -0.5301, 4.546), (0.2919, -0.3863, 4.454), (0.3761, -0.2603, 4.33), (0.4452, -0.1569, 4.178), (0.4965, -0.08011, 4.005), (0.3515, -0.2972, 2.735), (0.3301, -0.3291, 2.609), (0.2954, -0.3811, 2.492), (0.2487, -0.4509, 2.389), (0.1212, -0.7103, 4.603), (0.2538, -0.5777, 4.546), (0.3761, -0.4554, 4.454), (0.4832, -0.3483, 4.33), (0.5712, -0.2603, 4.178), (0.6365, -0.195, 4.005), (0.4519, -0.3796, 2.735), (0.4247, -0.4068, 2.609), (0.3806, -0.4509, 2.492), (0.3211, -0.5104, 2.389), (0.1454, -0.7399, 4.603), (0.3014, -0.6357, 4.546), (0.4452, -0.5396, 4.454), (0.5712, -0.4554, 4.33), (0.6746, -0.3863, 4.178), (0.7514, -0.335, 4.005), (0.5344, -0.48, 2.735), (0.5024, -0.5014, 2.609), (0.4504, -0.5361, 2.492), (0.3806, -0.5828, 2.389), (0.1635, -0.7736, 4.603), (0.3368, -0.7018, 4.546), (0.4965, -0.6357, 4.454), (0.6365, -0.5777, 4.33), (0.7514, -0.5301, 4.178), (0.8368, -0.4947, 4.005), (0.5956, -0.5946, 2.735), (0.5601, -0.6093, 2.609), (0.5024, -0.6332, 2.492), (0.4247, -0.6654, 2.389), (0.1746, -0.8102, 4.603), (0.3585, -0.7736, 4.546), (0.5281, -0.7399, 4.454), (0.6767, -0.7103, 4.33), (0.7987, -0.6861, 4.178), (0.8893, -0.668, 4.005), (0.6333, -0.719, 2.735), (0.5956, -0.7265, 2.609), (0.5344, -0.7387, 2.492), (0.4519, -0.7551, 2.389), (0.1783, -0.8483, 4.603), (0.3659, -0.8483, 4.546), (0.5388, -0.8483, 4.454), (0.6903, -0.8483, 4.33), (0.8147, -0.8483, 4.178), (0.9071, -0.8483, 4.005), (0.6461, -0.8483, 2.735), (0.6076, -0.8483, 2.609), (0.5451, -0.8483, 2.492), (0.4611, -0.8483, 2.389), (0.1746, -0.8863, 4.603), (0.3585, -0.9229, 4.546), (0.5281, -0.9567, 4.454), (0.6767, -0.9862, 4.33), (0.7987, -1.01, 4.178), (0.8893, -1.029, 4.005), (0.6333, -0.9776, 2.735), (0.5956, -0.9701, 2.609), (0.5344, -0.9579, 2.492), (0.1635, -0.9229, 4.603), (0.3368, -0.9947, 4.546), (0.4965, -1.061, 4.454), (0.6365, -1.119, 4.33), (0.7514, -1.166, 4.178), (0.8368, -1.202, 4.005), (0.5956, -1.102, 2.735), (0.5601, -1.087, 2.609), (0.5024, -1.063, 2.492), (0.1454, -0.9567, 4.603), (0.3014, -1.061, 4.546), (0.4452, -1.157, 4.454), (0.5712, -1.241, 4.33), (0.6746, -1.31, 4.178), (0.7514, -1.362, 4.005), (0.5344, -1.217, 2.735), (0.5024, -1.195, 2.609), (0.4504, -1.16, 2.492), (0.1212, -0.9862, 4.603), (0.2538, -1.119, 4.546), (0.3761, -1.241, 4.454), (0.4832, -1.348, 4.33), (0.5712, -1.436, 4.178), (0.6365, -1.502, 4.005), (0.4519, -1.317, 2.735), (0.4247, -1.29, 2.609), (0.3806, -1.246, 2.492), (0.0916, -1.01, 4.603), (0.1958, -1.166, 4.546), (0.2919, -1.31, 4.454), (0.3761, -1.436, 4.33), (0.4452, -1.54, 4.178), (0.4965, -1.616, 4.005), (0.3515, -1.399, 2.735), (0.3301, -1.367, 2.609), (0.2954, -1.316, 2.492), (0.05787, -1.029, 4.603), (0.1297, -1.202, 4.546), (0.1958, -1.362, 4.454), (0.2538, -1.502, 4.33), (0.3014, -1.616, 4.178), (0.3368, -1.702, 4.005), (0.2369, -1.461, 2.735), (0.2222, -1.425, 2.609), (0.1983, -1.367, 2.492), (0.02128, -1.04, 4.603), (0.05787, -1.224, 4.546), (0.0916, -1.393, 4.454), (0.1212, -1.542, 4.33), (0.1454, -1.664, 4.178), (0.1635, -1.754, 4.005), (0.1125, -1.498, 2.735), (0.105, -1.461, 2.609), (0.09284, -1.399, 2.492), (0.07645, -1.317, 2.389), (-0.01678, -1.043, 4.603), (-0.01678, -1.231, 4.546), (-0.01678, -1.404, 4.454), (-0.01678, -1.555, 4.33), (-0.01678, -1.68, 4.178), (-0.01678, -1.772, 4.005), (-0.01678, -1.511, 2.735), (-0.01678, -1.473, 2.609), (-0.01678, -1.41, 2.492), (-0.01678, -1.326, 2.389), (-0.05484, -1.04, 4.603), (-0.09144, -1.224, 4.546), (-0.1252, -1.393, 4.454), (-0.1547, -1.542, 4.33), (-0.179, -1.664, 4.178), (-0.197, -1.754, 4.005), (-0.1461, -1.498, 2.735), (-0.1386, -1.461, 2.609), (-0.1264, -1.399, 2.492), (-0.11, -1.317, 2.389), (-0.09144, -1.029, 4.603), (-0.1632, -1.202, 4.546), (-0.2294, -1.362, 4.454), (-0.2874, -1.502, 4.33), (-0.335, -1.616, 4.178), (-0.3703, -1.702, 4.005), (-0.2704, -1.461, 2.735), (-0.2557, -1.425, 2.609), (-0.2318, -1.367, 2.492), (-0.1997, -1.29, 2.389), (-0.1252, -1.01, 4.603), (-0.2294, -1.166, 4.546), (-0.3254, -1.31, 4.454), (-0.4096, -1.436, 4.33), (-0.4787, -1.54, 4.178), (-0.5301, -1.616, 4.005), (-0.385, -1.399, 2.735), (-0.3637, -1.367, 2.609), (-0.329, -1.316, 2.492), (-0.2823, -1.246, 2.389), (-0.1547, -0.9862, 4.603), (-0.2874, -1.119, 4.546), (-0.4096, -1.241, 4.454), (-0.5168, -1.348, 4.33), (-0.6047, -1.436, 4.178), (-0.6701, -1.502, 4.005), (-0.4855, -1.317, 2.735), (-0.4583, -1.29, 2.609), (-0.4141, -1.246, 2.492), (-0.3547, -1.186, 2.389), (-0.01678, -0.8483, 4.622), (-0.179, -0.9567, 4.603), (-0.335, -1.061, 4.546), (-0.4787, -1.157, 4.454), (-0.6047, -1.241, 4.33), (-0.7081, -1.31, 4.178), (-0.785, -1.362, 4.005), (-0.5679, -1.217, 2.735), (-0.5359, -1.195, 2.609), (-0.484, -1.16, 2.492), (-0.4141, -1.114, 2.389), (-0.197, -0.9229, 4.603), (-0.3703, -0.9947, 4.546), (-0.5301, -1.061, 4.454), (-0.6701, -1.119, 4.33), (-0.785, -1.166, 4.178), (-0.8703, -1.202, 4.005), (-0.6292, -1.102, 2.735), (-0.5936, -1.087, 2.609), (-0.5359, -1.063, 2.492), (-0.4583, -1.031, 2.389), (-0.2081, -0.8863, 4.603), (-0.3921, -0.9229, 4.546), (-0.5617, -0.9567, 4.454), (-0.7103, -0.9862, 4.33), (-0.8323, -1.01, 4.178), (-0.9229, -1.029, 4.005), (-0.6669, -0.9776, 2.735), (-0.6292, -0.9701, 2.609), (-0.5679, -0.9579, 2.492), (-0.4855, -0.9415, 2.389), (-0.2119, -0.8483, 4.603), (-0.3995, -0.8483, 4.546), (-0.5724, -0.8483, 4.454), (-0.7239, -0.8483, 4.33), (-0.8483, -0.8483, 4.178), (-0.9407, -0.8483, 4.005), (-0.6796, -0.8483, 2.735), (-0.6412, -0.8483, 2.609), (-0.5787, -0.8483, 2.492), (-0.4947, -0.8483, 2.389), (-0.2081, -0.8102, 4.603), (-0.3921, -0.7736, 4.546), (-0.5617, -0.7399, 4.454), (-0.7103, -0.7103, 4.33), (-0.8323, -0.6861, 4.178), (-0.9229, -0.668, 4.005), (-0.6669, -0.719, 2.735), (-0.6292, -0.7265, 2.609), (-0.5679, -0.7387, 2.492), (-0.4855, -0.7551, 2.389), (-0.197, -0.7736, 4.603), (-0.3703, -0.7018, 4.546), (-0.5301, -0.6357, 4.454), (-0.6701, -0.5777, 4.33), (-0.785, -0.5301, 4.178), (-0.8703, -0.4947, 4.005), (-0.6292, -0.5946, 2.735), (-0.5936, -0.6093, 2.609), (-0.5359, -0.6332, 2.492), (-0.4583, -0.6654, 2.389), (-0.179, -0.7399, 4.603), (-0.335, -0.6357, 4.546), (-0.4787, -0.5396, 4.454), (-0.6047, -0.4554, 4.33), (-0.7081, -0.3863, 4.178), (-0.785, -0.335, 4.005), (-0.5679, -0.48, 2.735), (-0.5359, -0.5014, 2.609), (-0.484, -0.5361, 2.492), (-0.4141, -0.5828, 2.389), (-0.1547, -0.7103, 4.603), (-0.2874, -0.5777, 4.546), (-0.4096, -0.4554, 4.454), (-0.5168, -0.3483, 4.33), (-0.6047, -0.2603, 4.178), (-0.6701, -0.195, 4.005), (-0.4855, -0.3796, 2.735), (-0.4583, -0.4068, 2.609), (-0.4141, -0.4509, 2.492), (-0.3547, -0.5104, 2.389), (-0.1252, -0.6861, 4.603), (-0.2294, -0.5301, 4.546), (-0.3254, -0.3863, 4.454), (-0.4096, -0.2603, 4.33), (-0.4787, -0.1569, 4.178), (-0.5301, -0.08011, 4.005), (-0.385, -0.2972, 2.735), (-0.3637, -0.3291, 2.609), (-0.329, -0.3811, 2.492), (-0.2823, -0.4509, 2.389), (-0.09144, -0.668, 4.603), (-0.1632, -0.4947, 4.546), (-0.2294, -0.335, 4.454), (-0.2874, -0.195, 4.33), (-0.335, -0.08011, 4.178), (-0.3703, 0.005266, 4.005), (-0.2704, -0.2359, 2.735), (-0.2557, -0.2714, 2.609), (-0.2318, -0.3291, 2.492), (-0.1997, -0.4068, 2.389), (-0.05484, -0.6569, 4.603), (-0.09144, -0.473, 4.546), (-0.1252, -0.3034, 4.454), (-0.1547, -0.1548, 4.33), (-0.179, -0.03279, 4.178), (-0.197, 0.05784, 4.005), (-0.1461, -0.1982, 2.735), (-0.1386, -0.2359, 2.609), (-0.1264, -0.2972, 2.492), (-0.11, -0.3796, 2.389), (-0.01678, -0.6532, 4.603), (-0.01678, -0.4656, 4.546), (-0.01678, -0.2927, 4.454), (-0.01678, -0.1412, 4.33), (-0.01678, -0.01682, 4.178), (-0.01678, 0.07559, 4.005), (-0.01678, -0.1854, 2.735), (-0.01678, -0.2239, 2.609), (-0.01678, -0.2864, 2.492), (-0.01678, -0.3704, 2.389), (0.1676, 0.07873, 3.707), (0.168, 0.08048, 3.929), (0.3456, 0.02659, 3.929), (0.3449, 0.02495, 3.707), (0.5093, -0.06092, 3.929), (0.5083, -0.0624, 3.707), (0.6528, -0.1787, 3.929), (0.6516, -0.1799, 3.707), (0.7706, -0.3222, 3.929), (0.7691, -0.3232, 3.707), (0.8581, -0.4859, 3.929), (0.8564, -0.4866, 3.707), (0.912, -0.6635, 3.929), (0.9102, -0.6639, 3.707), (0.9302, -0.8483, 3.929), (0.9284, -0.8483, 3.707), (0.912, -1.033, 3.929), (0.9102, -1.033, 3.707), (0.8581, -1.211, 3.929), (0.8564, -1.21, 3.707), (0.7706, -1.374, 3.929), (0.7691, -1.373, 3.707), (0.6528, -1.518, 3.929), (0.6516, -1.517, 3.707), (0.5093, -1.636, 3.929), (0.5083, -1.634, 3.707), (0.3456, -1.723, 3.929), (0.3449, -1.722, 3.707), (0.168, -1.777, 3.929), (0.1676, -1.775, 3.707), (-0.01678, -1.795, 3.929), (-0.01678, -1.793, 3.707), (-0.2015, -1.777, 3.929), (-0.2012, -1.775, 3.707), (-0.3792, -1.723, 3.929), (-0.3785, -1.722, 3.707), (-0.5429, -1.636, 3.929), (-0.5419, -1.634, 3.707), (-0.6864, -1.518, 3.929), (-0.6851, -1.517, 3.707), (-0.8042, -1.374, 3.929), (-0.8027, -1.373, 3.707), (-0.8917, -1.211, 3.929), (-0.89, -1.21, 3.707), (-0.9456, -1.033, 3.929), (-0.9438, -1.033, 3.707), (-0.9637, -0.8483, 3.929), (-0.962, -0.8483, 3.707), (-0.9456, -0.6635, 3.929), (-0.9438, -0.6639, 3.707), (-0.8917, -0.4859, 3.929), (-0.89, -0.4866, 3.707), (-0.8042, -0.3222, 3.929), (-0.8027, -0.3232, 3.707), (-0.6864, -0.1787, 3.929), (-0.6851, -0.1799, 3.707), (-0.5429, -0.06092, 3.929), (-0.5419, -0.0624, 3.707), (-0.3792, 0.02659, 3.929), (-0.3785, 0.02494, 3.707), (-0.2015, 0.08048, 3.929), (-0.2012, 0.07873, 3.707), (-0.01678, 0.09868, 3.929), (-0.01678, 0.09689, 3.707), (0.1119, -0.2012, 2.704), (0.1249, -0.1361, 3.024), (0.2611, -0.1775, 3.024), (0.2357, -0.2388, 2.704), (0.3866, -0.2446, 3.024), (0.3497, -0.2998, 2.704), (0.4966, -0.3349, 3.024), (0.4497, -0.3818, 2.704), (0.5869, -0.4449, 3.024), (0.5317, -0.4818, 2.704), (0.654, -0.5704, 3.024), (0.5927, -0.5958, 2.704), (0.6954, -0.7066, 3.024), (0.6303, -0.7196, 2.704), (0.7093, -0.8483, 3.024), (0.6429, -0.8483, 2.704), (0.6954, -0.9899, 3.024), (0.6303, -0.977, 2.704), (0.654, -1.126, 3.024), (0.5927, -1.101, 2.704), (0.5869, -1.252, 3.024), (0.5317, -1.215, 2.704), (0.4966, -1.362, 3.024), (0.4497, -1.315, 2.704), (0.3866, -1.452, 3.024), (0.3497, -1.397, 2.704), (0.2611, -1.519, 3.024), (0.2357, -1.458, 2.704), (0.1249, -1.56, 3.024), (0.1119, -1.495, 2.704), (-0.01678, -1.574, 3.024), (-0.01678, -1.508, 2.704), (-0.1584, -1.56, 3.024), (-0.1455, -1.495, 2.704), (-0.2946, -1.519, 3.024), (-0.2692, -1.458, 2.704), (-0.4202, -1.452, 3.024), (-0.3833, -1.397, 2.704), (-0.5302, -1.362, 3.024), (-0.4833, -1.315, 2.704), (-0.6205, -1.252, 3.024), (-0.5653, -1.215, 2.704), (-0.6876, -1.126, 3.024), (-0.6263, -1.101, 2.704), (-0.7289, -0.9899, 3.024), (-0.6638, -0.977, 2.704), (-0.7429, -0.8483, 3.024), (-0.6765, -0.8483, 2.704), (-0.7289, -0.7066, 3.024), (-0.6638, -0.7196, 2.704), (-0.6876, -0.5704, 3.024), (-0.6263, -0.5958, 2.704), (-0.6205, -0.4449, 3.024), (-0.5653, -0.4818, 2.704), (-0.5302, -0.3349, 3.024), (-0.4833, -0.3818, 2.704), (-0.4202, -0.2446, 3.024), (-0.3833, -0.2998, 2.704), (-0.2946, -0.1775, 3.024), (-0.2692, -0.2388, 2.704), (-0.1584, -0.1361, 3.024), (-0.1455, -0.2012, 2.704), (-0.01678, -0.1222, 3.024), (-0.01678, -0.1886, 2.704), (0.4737, -0.9459, 2.417), (0.4475, -0.9406, 2.386), (0.4553, -0.9067, 2.389), (0.4241, -1.031, 2.389), (0.4453, -1.04, 2.417), (0.423, -1.034, 2.389), (0.401, -1.127, 2.419), (0.3804, -1.119, 2.357), (0.3977, -1.134, 2.421), (0.3782, -1.123, 2.358), (0.001066, -0.3931, 2.372), (0.002837, -0.4204, 2.315), (-0.01541, -0.4222, 2.312), (-0.01678, -0.3948, 2.369), (-0.09059, -0.4021, 2.369), (-0.08523, -0.4291, 2.312), (-0.09932, -0.4333, 2.309), (-0.1047, -0.4064, 2.367), (-0.1804, -0.4294, 2.367), (-0.1699, -0.4548, 2.309), (-0.448, -1.027, 2.38), (-0.422, -1.019, 2.323), (-0.4397, -1.054, 2.385), (-0.4142, -1.045, 2.327), (-0.387, -1.096, 2.327), (-0.4095, -1.111, 2.385), (-0.3951, -1.138, 2.39), (-0.3725, -1.123, 2.332), (-0.467, -0.9644, 2.38), (-0.4399, -0.9599, 2.323), (-0.3356, -1.21, 2.395), (-0.3164, -1.191, 2.337), (-0.4695, -0.9383, 2.376), (-0.4426, -0.933, 2.319), (-0.1134, -1.334, 2.404), (-0.1082, -1.308, 2.346), (-0.09053, -1.341, 2.408), (-0.08523, -1.315, 2.35), (0.002837, -1.35, 2.411), (0.002837, -1.323, 2.353), (-0.01678, -1.321, 2.35), (-0.01678, -1.348, 2.408), (-0.3358, -1.167, 2.332), (-0.355, -1.187, 2.39), (-0.1803, -1.314, 2.404), (-0.1699, -1.289, 2.346), (0.4722, -0.7785, 2.404), (0.4456, -0.7838, 2.347), (0.4377, -0.7579, 2.342), (0.4644, -0.7526, 2.4), (0.2687, -0.4739, 2.385), (0.2536, -0.4965, 2.328), (0.2276, -0.4826, 2.323), (0.2427, -0.46, 2.381), (0.4791, -0.8483, 2.404), (0.4519, -0.8483, 2.347), (0.4814, -0.8718, 2.408), (0.4543, -0.8718, 2.35), (0.445, -0.6887, 2.4), (0.4199, -0.6991, 2.342), (0.406, -0.6731, 2.337), (0.4311, -0.6628, 2.395), (0.08121, -1.316, 2.389), (0.07645, -1.317, 2.389), (0.07645, -1.317, 2.389), (0.07626, -1.316, 2.389), (0.188, -1.308, 2.419), (0.09091, -1.315, 2.392), (-0.3334, -0.5317, 2.365), (-0.3142, -0.5509, 2.342), (-0.3164, -0.5526, 2.308), (-0.3164, -0.5526, 2.343), (-0.248, -0.4965, 2.343), (-0.248, -0.4965, 2.308), (-0.2505, -0.4985, 2.342), (-0.2656, -0.476, 2.365), (-0.367, -0.6143, 2.308), (-0.3898, -0.599, 2.365), (-0.3954, -0.6058, 2.367), (-0.3725, -0.621, 2.309), (0.4722, -0.9652, 2.411), (0.4456, -0.9599, 2.353), (0.4741, -0.9459, 2.408), (0.4475, -0.9406, 2.35), (0.2536, -1.247, 2.36), (0.2536, -1.247, 2.395), (0.322, -1.191, 2.395), (0.322, -1.191, 2.36), (0.4241, -1.031, 2.389), (0.4247, -1.031, 2.389), (0.4247, -1.031, 2.389), (0.423, -1.034, 2.389), (0.4415, -1.052, 2.419), (0.4199, -1.045, 2.357), (0.3238, -1.189, 2.394), (0.3395, -1.205, 2.421), (-0.2044, -1.301, 2.4), (-0.194, -1.276, 2.342), (-0.4761, -0.8718, 2.376), (-0.4486, -0.8718, 2.319), (-0.178, -0.4591, 2.308), (-0.1885, -0.4337, 2.366), (-0.263, -1.27, 2.4), (-0.248, -1.247, 2.342), (-0.4669, -0.7784, 2.372), (-0.4399, -0.7838, 2.315), (-0.2708, -1.228, 2.337), (-0.2859, -1.251, 2.395), (-0.4463, -0.8483, 2.315), (-0.4738, -0.8483, 2.372), (0.3412, -0.5334, 2.39), (0.322, -0.5526, 2.332), (0.2983, -0.5332, 2.328), (0.3175, -0.514, 2.385), (0.2631, -1.267, 2.421), (0.2508, -1.249, 2.394), (0.1841, -1.309, 2.421), (0.1756, -1.289, 2.394), (0.3813, -0.5823, 2.39), (0.3588, -0.5974, 2.332), (0.4008, -0.606, 2.395), (0.3782, -0.621, 2.337), (0.1753, -1.312, 2.419), (0.1668, -1.292, 2.392), (-0.4329, -0.6759, 2.367), (-0.4075, -0.6865, 2.309), (-0.4396, -0.6886, 2.369), (-0.4142, -0.6991, 2.312), (0.186, -0.4297, 2.381), (0.1756, -0.4548, 2.323), (0.1495, -0.4468, 2.318), (0.1599, -0.4218, 2.376), (0.0962, -0.4025, 2.376), (0.09091, -0.4291, 2.318), (-0.4343, -0.7652, 2.312), (-0.4613, -0.7599, 2.369), (0.06848, -0.4269, 2.315), (0.07236, -0.4001, 2.372)], [], [(31, 490, 487, 486, 0), (606, 607, 612, 41, 51), (588, 525, 528, 61, 71), (528, 603, 606, 51, 61), (597, 591, 589, 156, 165), (536, 595, 593, 81, 91), (529, 521, 524, 101, 111), (524, 533, 536, 91, 101), (5, 596, 535, 534, 6), (12, 562, 559, 13), (570, 483, 481, 138, 147), (612, 485, 488, 346, 41), (589, 590, 560, 561, 569, 570, 147, 156), (582, 577, 571, 205, 215), (543, 544, 546, 552, 296, 306), (516, 513, 539, 175, 185), (15, 542, 537, 540, 514, 16), (571, 519, 509, 195, 205), (6, 534, 523, 522, 7), (518, 505, 582, 215, 225), (23, 504, 508, 574, 24), (500, 501, 518, 225, 236), (507, 503, 495, 246, 256), (19, 578, 581, 506, 20), (610, 579, 584, 266, 276), (593, 585, 588, 71, 81), (9, 556, 563, 566, 568, 10), (576, 547, 549, 550, 316, 326), (550, 543, 306, 316), (495, 497, 500, 236, 246), (492, 493, 576, 326, 336), (488, 489, 492, 336, 346), (0, 1, 2, 3, 4, 5, 6, 7, 8, 9, 10, 11, 12, 13, 14, 15, 16, 17, 18, 19, 20, 21, 22, 23, 24, 25, 26, 27, 28, 29, 30, 31), (337, 226, 32), (38, 411, 414, 48), (338, 337, 32, 33), (344, 343, 38, 39), (339, 338, 33, 34), (345, 344, 39, 40), (340, 339, 34, 35), (346, 345, 40, 41), (341, 340, 35, 36), (342, 341, 36, 37), (349, 47, 57, 351), (48, 414, 416, 58), (412, 347, 350, 413), (409, 342, 37, 348), (32, 226, 42), (473, 410, 347, 412), (33, 32, 42, 43), (39, 38, 48, 49), (34, 33, 43, 44), (40, 39, 49, 50), (35, 34, 44, 45), (41, 40, 50, 51), (36, 35, 45, 46), (37, 36, 46, 47), (50, 49, 59, 60), (45, 44, 54, 55), (51, 50, 60, 61), (46, 45, 55, 56), (47, 46, 56, 57), (58, 416, 418, 68), (351, 57, 67, 353), (42, 226, 52), (413, 350, 352, 415), (43, 42, 52, 53), (49, 48, 58, 59), (44, 43, 53, 54), (353, 67, 77, 355), (52, 226, 62), (415, 352, 354, 417), (53, 52, 62, 63), (59, 58, 68, 69), (54, 53, 63, 64), (60, 59, 69, 70), (55, 54, 64, 65), (61, 60, 70, 71), (56, 55, 65, 66), (57, 56, 66, 67), (68, 418, 420, 78), (71, 70, 80, 81), (66, 65, 75, 76), (67, 66, 76, 77), (78, 420, 422, 88), (355, 77, 87, 357), (62, 226, 72), (417, 354, 356, 419), (63, 62, 72, 73), (69, 68, 78, 79), (64, 63, 73, 74), (70, 69, 79, 80), (65, 64, 74, 75), (72, 226, 82), (419, 356, 358, 421), (73, 72, 82, 83), (79, 78, 88, 89), (74, 73, 83, 84), (80, 79, 89, 90), (75, 74, 84, 85), (81, 80, 90, 91), (76, 75, 85, 86), (77, 76, 86, 87), (88, 422, 424, 98), (357, 87, 97, 359), (86, 85, 95, 96), (87, 86, 96, 97), (98, 424, 426, 108), (359, 97, 107, 361), (82, 226, 92), (421, 358, 360, 423), (83, 82, 92, 93), (89, 88, 98, 99), (84, 83, 93, 94), (90, 89, 99, 100), (85, 84, 94, 95), (91, 90, 100, 101), (423, 360, 362, 425), (93, 92, 102, 103), (99, 98, 108, 109), (94, 93, 103, 104), (100, 99, 109, 110), (95, 94, 104, 105), (101, 100, 110, 111), (96, 95, 105, 106), (97, 96, 106, 107), (108, 426, 428, 118), (361, 107, 117, 363), (92, 226, 102), (107, 106, 116, 117), (118, 428, 430, 127), (363, 117, 126, 365), (102, 226, 112), (425, 362, 364, 427), (103, 102, 112, 113), (109, 108, 118, 119), (104, 103, 113, 114), (110, 109, 119, 120), (105, 104, 114, 115), (564, 555, 557, 476, 478), (106, 105, 115, 116), (113, 112, 121, 122), (119, 118, 127, 128), (114, 113, 122, 123), (120, 119, 128, 129), (115, 114, 123, 124), (111, 110, 120, 475, 477), (116, 115, 124, 125), (117, 116, 125, 126), (127, 430, 432, 136), (365, 126, 135, 367), (112, 226, 121), (427, 364, 366, 429), (126, 125, 134, 135), (136, 432, 434, 145), (367, 135, 144, 369), (121, 226, 130), (429, 366, 368, 431), (122, 121, 130, 131), (128, 127, 136, 137), (123, 122, 131, 132), (129, 128, 137, 138), (124, 123, 132, 133), (565, 566, 563, 564, 478, 480), (125, 124, 133, 134), (137, 136, 145, 146), (132, 131, 140, 141), (138, 137, 146, 147), (133, 132, 141, 142), (134, 133, 142, 143), (135, 134, 143, 144), (145, 434, 436, 154), (369, 144, 153, 371), (130, 226, 139), (431, 368, 370, 433), (131, 130, 139, 140), (154, 436, 438, 163), (371, 153, 162, 373), (139, 226, 148), (433, 370, 372, 435), (140, 139, 148, 149), (146, 145, 154, 155), (141, 140, 149, 150), (147, 146, 155, 156), (142, 141, 150, 151), (143, 142, 151, 152), (144, 143, 152, 153), (156, 155, 164, 165), (151, 150, 159, 160), (152, 151, 160, 161), (153, 152, 161, 162), (163, 438, 440, 172), (373, 162, 171, 375), (148, 226, 157), (435, 372, 374, 437), (149, 148, 157, 158), (155, 154, 163, 164), (150, 149, 158, 159), (375, 171, 181, 377), (157, 226, 166), (437, 374, 376, 439), (158, 157, 166, 167), (164, 163, 172, 173), (159, 158, 167, 168), (165, 164, 173, 174), (160, 159, 168, 169), (161, 160, 169, 170), (162, 161, 170, 171), (172, 440, 442, 182), (169, 168, 178, 179), (175, 174, 184, 185), (170, 169, 179, 180), (171, 170, 180, 181), (182, 442, 444, 192), (377, 181, 191, 379), (166, 226, 176), (439, 376, 378, 441), (167, 166, 176, 177), (173, 172, 182, 183), (168, 167, 177, 178), (174, 173, 183, 184), (379, 191, 201, 381), (176, 226, 186), (441, 378, 380, 443), (177, 176, 186, 187), (183, 182, 192, 193), (178, 177, 187, 188), (184, 183, 193, 194), (179, 178, 188, 189), (185, 184, 194, 195), (180, 179, 189, 190), (181, 180, 190, 191), (192, 444, 446, 202), (195, 194, 204, 205), (190, 189, 199, 200), (191, 190, 200, 201), (202, 446, 448, 212), (381, 201, 211, 383), (186, 226, 196), (443, 380, 382, 445), (187, 186, 196, 197), (193, 192, 202, 203), (188, 187, 197, 198), (194, 193, 203, 204), (189, 188, 198, 199), (196, 226, 206), (445, 382, 384, 447), (197, 196, 206, 207), (203, 202, 212, 213), (198, 197, 207, 208), (204, 203, 213, 214), (199, 198, 208, 209), (205, 204, 214, 215), (200, 199, 209, 210), (201, 200, 210, 211), (212, 448, 450, 222), (383, 211, 221, 385), (210, 209, 219, 220), (211, 210, 220, 221), (222, 450, 452, 233), (385, 221, 232, 387), (206, 226, 216), (447, 384, 386, 449), (207, 206, 216, 217), (213, 212, 222, 223), (208, 207, 217, 218), (214, 213, 223, 224), (209, 208, 218, 219), (215, 214, 224, 225), (449, 386, 388, 451), (217, 216, 227, 228), (223, 222, 233, 234), (218, 217, 228, 229), (224, 223, 234, 235), (219, 218, 229, 230), (225, 224, 235, 236), (220, 219, 230, 231), (221, 220, 231, 232), (233, 452, 454, 243), (387, 232, 242, 389), (216, 226, 227), (232, 231, 241, 242), (243, 454, 456, 253), (389, 242, 252, 391), (227, 226, 237), (451, 388, 390, 453), (228, 227, 237, 238), (234, 233, 243, 244), (229, 228, 238, 239), (235, 234, 244, 245), (230, 229, 239, 240), (236, 235, 245, 246), (231, 230, 240, 241), (244, 243, 253, 254), (239, 238, 248, 249), (245, 244, 254, 255), (240, 239, 249, 250), (246, 245, 255, 256), (241, 240, 250, 251), (242, 241, 251, 252), (253, 456, 458, 263), (391, 252, 262, 393), (237, 226, 247), (453, 390, 392, 455), (238, 237, 247, 248), (263, 458, 460, 273), (393, 262, 272, 395), (247, 226, 257), (455, 392, 394, 457), (248, 247, 257, 258), (254, 253, 263, 264), (249, 248, 258, 259), (255, 254, 264, 265), (250, 249, 259, 260), (256, 255, 265, 266), (251, 250, 260, 261), (252, 251, 261, 262), (259, 258, 268, 269), (265, 264, 274, 275), (260, 259, 269, 270), (266, 265, 275, 276), (261, 260, 270, 271), (262, 261, 271, 272), (273, 460, 462, 283), (395, 272, 282, 397), (257, 226, 267), (457, 394, 396, 459), (258, 257, 267, 268), (264, 263, 273, 274), (283, 462, 464, 293), (397, 282, 292, 399), (267, 226, 277), (459, 396, 398, 461), (268, 267, 277, 278), (274, 273, 283, 284), (269, 268, 278, 279), (275, 274, 284, 285), (270, 269, 279, 280), (276, 275, 285, 286), (271, 270, 280, 281), (272, 271, 281, 282), (285, 284, 294, 295), (280, 279, 289, 290), (286, 285, 295, 296), (281, 280, 290, 291), (282, 281, 291, 292), (293, 464, 466, 303), (399, 292, 302, 401), (277, 226, 287), (461, 398, 400, 463), (278, 277, 287, 288), (284, 283, 293, 294), (279, 278, 288, 289), (401, 302, 312, 403), (287, 226, 297), (463, 400, 402, 465), (288, 287, 297, 298), (294, 293, 303, 304), (289, 288, 298, 299), (295, 294, 304, 305), (290, 289, 299, 300), (296, 295, 305, 306), (291, 290, 300, 301), (292, 291, 301, 302), (303, 466, 468, 313), (300, 299, 309, 310), (306, 305, 315, 316), (301, 300, 310, 311), (302, 301, 311, 312), (313, 468, 470, 323), (403, 312, 322, 405), (297, 226, 307), (465, 402, 404, 467), (298, 297, 307, 308), (304, 303, 313, 314), (299, 298, 308, 309), (305, 304, 314, 315), (405, 322, 332, 407), (307, 226, 317), (467, 404, 406, 469), (308, 307, 317, 318), (314, 313, 323, 324), (309, 308, 318, 319), (315, 314, 324, 325), (310, 309, 319, 320), (316, 315, 325, 326), (311, 310, 320, 321), (312, 311, 321, 322), (323, 470, 472, 333), (326, 325, 335, 336), (321, 320, 330, 331), (322, 321, 331, 332), (333, 472, 474, 343), (407, 332, 342, 409), (317, 226, 327), (469, 406, 408, 471), (318, 317, 327, 328), (324, 323, 333, 334), (319, 318, 328, 329), (325, 324, 334, 335), (320, 319, 329, 330), (471, 408, 410, 473), (328, 327, 337, 338), (334, 333, 343, 344), (329, 328, 338, 339), (335, 334, 344, 345), (330, 329, 339, 340), (336, 335, 345, 346), (331, 330, 340, 341), (332, 331, 341, 342), (327, 226, 337), (350, 347, 348, 349), (352, 350, 349, 351), (351, 353, 354, 352), (356, 354, 353, 355), (358, 356, 355, 357), (360, 358, 357, 359), (362, 360, 359, 361), (364, 362, 361, 363), (366, 364, 363, 365), (368, 366, 365, 367), (370, 368, 367, 369), (372, 370, 369, 371), (374, 372, 371, 373), (373, 375, 376, 374), (378, 376, 375, 377), (377, 379, 380, 378), (382, 380, 379, 381), (384, 382, 381, 383), (386, 384, 383, 385), (388, 386, 385, 387), (390, 388, 387, 389), (392, 390, 389, 391), (394, 392, 391, 393), (396, 394, 393, 395), (398, 396, 395, 397), (400, 398, 397, 399), (399, 401, 402, 400), (404, 402, 401, 403), (403, 405, 406, 404), (408, 406, 405, 407), (410, 408, 407, 409), (347, 410, 409, 348), (348, 37, 47, 349), (414, 411, 412, 413), (416, 414, 413, 415), (418, 416, 415, 417), (420, 418, 417, 419), (419, 421, 422, 420), (424, 422, 421, 423), (423, 425, 426, 424), (428, 426, 425, 427), (430, 428, 427, 429), (432, 430, 429, 431), (434, 432, 431, 433), (436, 434, 433, 435), (438, 436, 435, 437), (440, 438, 437, 439), (442, 440, 439, 441), (444, 442, 441, 443), (446, 444, 443, 445), (445, 447, 448, 446), (450, 448, 447, 449), (449, 451, 452, 450), (454, 452, 451, 453), (456, 454, 453, 455), (458, 456, 455, 457), (460, 458, 457, 459), (462, 460, 459, 461), (464, 462, 461, 463), (466, 464, 463, 465), (468, 466, 465, 467), (470, 468, 467, 469), (472, 470, 469, 471), (471, 473, 474, 472), (473, 412, 411, 474), (343, 474, 411, 38), (7, 522, 530, 532, 8), (22, 498, 496, 504, 23), (30, 494, 491, 490, 31), (557, 531, 529, 111, 477, 476), (21, 502, 499, 498, 22), (10, 568, 482, 484, 11), (16, 514, 515, 512, 17), (26, 602, 600, 554, 27), (1, 608, 605, 604, 2), (25, 580, 609, 602, 26), (4, 586, 594, 596, 5), (8, 532, 558, 556, 9), (552, 553, 599, 286, 296), (13, 559, 560, 590, 592, 14), (28, 545, 546, 544, 549, 547, 548, 29), (0, 486, 611, 608, 1), (18, 520, 572, 578, 19), (3, 526, 587, 586, 4), (539, 540, 537, 538, 175), (11, 484, 569, 561, 562, 12), (2, 604, 527, 526, 3), (27, 554, 551, 545, 28), (480, 479, 129, 138, 481, 567, 565), (24, 574, 583, 580, 25), (538, 541, 597, 165, 174, 175), (599, 601, 610, 276, 286), (14, 592, 598, 542, 15), (17, 512, 510, 520, 18), (584, 573, 507, 256, 266), (29, 548, 575, 494, 30), (20, 506, 517, 502, 21), (509, 511, 516, 185, 195), (475, 476, 477), (478, 479, 480), (478, 476, 475, 479), (567, 481, 482, 568), (484, 482, 481, 483), (486, 487, 488, 485), (489, 488, 487, 490), (490, 491, 492, 489), (493, 492, 491, 494), (497, 495, 496, 498), (500, 497, 498, 499), (501, 500, 499, 502), (518, 501, 502, 517), (504, 496, 495, 503), (582, 505, 506, 581), (503, 507, 508, 504), (511, 509, 510, 512), (516, 511, 512, 515), (513, 516, 515, 514), (505, 518, 517, 506), (509, 519, 520, 510), (522, 523, 524, 521), (533, 524, 523, 534), (526, 527, 528, 525), (603, 528, 527, 604), (521, 529, 530, 522), (532, 530, 529, 531), (534, 535, 536, 533), (595, 536, 535, 596), (541, 538, 537, 542), (543, 550, 549, 544), (539, 513, 514, 540), (545, 551, 552, 546), (553, 552, 551, 554), (531, 557, 558, 532), (556, 558, 557, 555), (561, 560, 559, 562), (555, 564, 563, 556), (568, 566, 565, 567), (483, 570, 569, 484), (519, 571, 572, 520), (574, 508, 507, 573), (494, 575, 576, 493), (547, 576, 575, 548), (571, 577, 578, 572), (580, 583, 584, 579), (577, 582, 581, 578), (573, 584, 583, 574), (586, 587, 588, 585), (525, 588, 587, 526), (589, 591, 592, 590), (585, 593, 594, 586), (596, 594, 593, 595), (591, 597, 598, 592), (597, 541, 542, 598), (601, 599, 600, 602), (554, 600, 599, 553), (604, 605, 606, 603), (607, 606, 605, 608), (602, 609, 610, 601), (579, 610, 609, 580), (608, 611, 612, 607), (485, 612, 611, 486), (475, 120, 129, 479)])
me_sphere_001.materials.append(mat_dummy)
me_sphere_001.use_remesh_preserve_volume = False
me_sphere_001.use_remesh_preserve_attributes = False
me_sphere_001.use_mirror_vertex_groups = False
me_sphere_001.update()

# ---- objects
ob_circle = bpy.data.objects.new('Circle', me_circle)
ob_torus = bpy.data.objects.new('Torus', me_torus)
ob_sphere_001 = bpy.data.objects.new('Sphere.001', me_sphere_001)

# ---- transforms, parenting, visibility, modifiers, constraints
ob_circle.location = (0.0, 0.0, 0.0)
ob_circle.lineart.crease_threshold = 0.0
ob_torus.location = (0.0, 0.0, 0.0)
ob_torus.rotation_euler = (1.615, -1.76, -0.04354)
ob_torus.scale = (0.7698, 0.7698, 0.7698)
ob_torus.lineart.crease_threshold = 0.0
ob_sphere_001.location = (0.0, 0.0, -0.02886)
ob_sphere_001.scale = (0.8584, 0.8584, 0.8584)
ob_sphere_001.lineart.crease_threshold = 0.0

# ---- collection membership
col_collection_1.objects.link(ob_circle)
col_collection_1.objects.link(ob_torus)
col_collection_1.objects.link(ob_sphere_001)

# ---- scene / render settings (as saved in the file)
scene.frame_start = 1; scene.frame_end = 250; scene.frame_set(1)
scene.render.engine = 'BLENDER_EEVEE_NEXT'
scene.render.resolution_percentage = 50
scene.render.dither_intensity = 0.0
scene.cycles.use_denoising = False
scene.cycles.samples = 128
scene.cycles.sampling_pattern = 'TABULATED_SOBOL'
scene.cycles.light_sampling_threshold = 0.0
scene.cycles.use_adaptive_sampling = False
scene.cycles.use_light_tree = False
scene.cycles.blur_glossy = 0.0
scene.cycles.sample_clamp_indirect = 0.0
scene.view_settings.view_transform = 'Standard'
bpy.context.view_layer.update()

# ---- added for rendering (the .blend has no active camera and no usable light): camera, sun
cam_auto = bpy.data.cameras.new('AutoCamera')
cam_auto.lens = 50.0
cam_auto.sensor_width = 36.0
cam_auto.clip_end = 1000.0
ob_auto_camera = bpy.data.objects.new('AutoCamera', cam_auto)
scene.collection.objects.link(ob_auto_camera)
ob_auto_camera.location = (5.60669, -7.44531, 6.37666)
ob_auto_camera.rotation_euler = (1.09748, -7.21219e-08, 0.694738)
scene.camera = ob_auto_camera
light_auto_sun = bpy.data.lights.new('AutoSun', 'SUN')
light_auto_sun.energy = 3.0
light_auto_sun.angle = 0.0523599
ob_auto_sun = bpy.data.objects.new('AutoSun', light_auto_sun)
scene.collection.objects.link(ob_auto_sun)
ob_auto_sun.rotation_euler = (0.872665, 0.174533, 0.523599)
bpy.context.view_layer.update()
